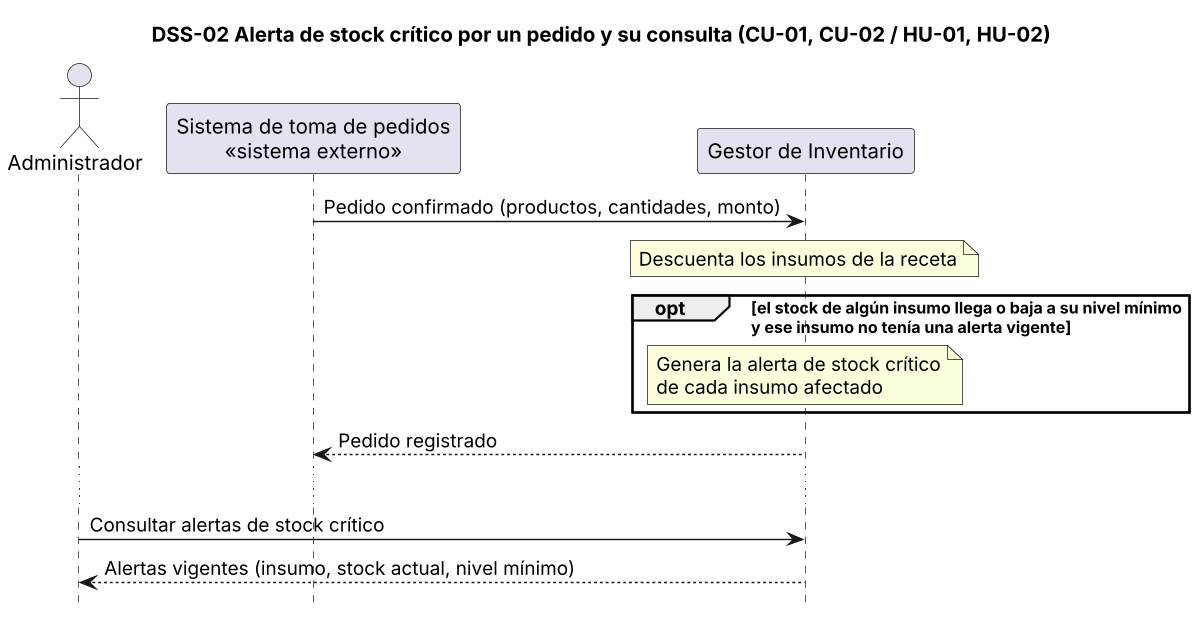

The diagram above was rendered by PlantUML. Its source (embedded in the PNG):
@startuml dss-02
title DSS-02 Alerta de stock crítico por un pedido y su consulta (CU-01, CU-02 / HU-01, HU-02)
skinparam dpi 140
hide footbox
actor Administrador as Adm
participant "Sistema de toma de pedidos\n<<sistema externo>>" as SP
participant "Gestor de Inventario" as G

SP -> G : Pedido confirmado (productos, cantidades, monto)
note over G : Descuenta los insumos de la receta
opt el stock de algún insumo llega o baja a su nivel mínimo\ny ese insumo no tenía una alerta vigente
  note over G : Genera la alerta de stock crítico\nde cada insumo afectado
end
G --> SP : Pedido registrado
...
Adm -> G : Consultar alertas de stock crítico
G --> Adm : Alertas vigentes (insumo, stock actual, nivel mínimo)
@enduml